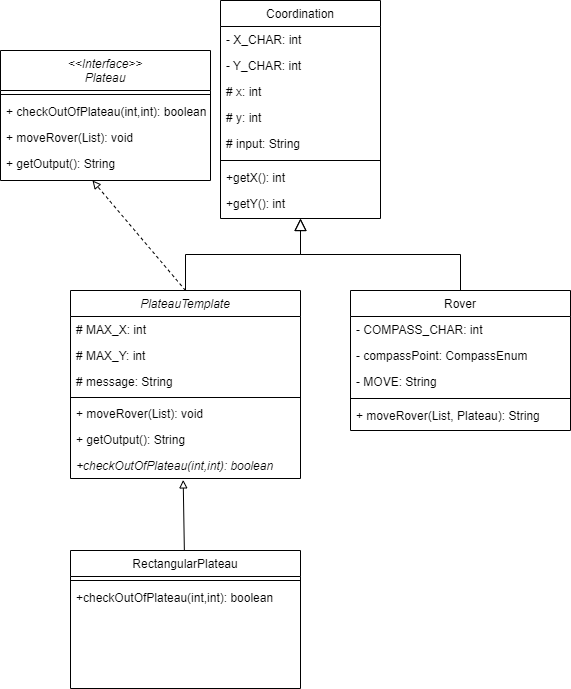

The diagram above was exported from draw.io. Its source (the exported page's mxGraphModel, read from the mxfile embedded in the PNG):
<mxGraphModel dx="1038" dy="547" grid="1" gridSize="10" guides="1" tooltips="1" connect="1" arrows="1" fold="1" page="1" pageScale="1" pageWidth="827" pageHeight="1169" math="0" shadow="0">
  <root>
    <mxCell id="WIyWlLk6GJQsqaUBKTNV-0" />
    <mxCell id="WIyWlLk6GJQsqaUBKTNV-1" parent="WIyWlLk6GJQsqaUBKTNV-0" />
    <mxCell id="zkfFHV4jXpPFQw0GAbJ--0" value="Coordination" style="swimlane;fontStyle=0;align=center;verticalAlign=top;childLayout=stackLayout;horizontal=1;startSize=26;horizontalStack=0;resizeParent=1;resizeLast=0;collapsible=1;marginBottom=0;rounded=0;shadow=0;strokeWidth=1;" parent="WIyWlLk6GJQsqaUBKTNV-1" vertex="1">
      <mxGeometry x="220" y="70" width="160" height="218" as="geometry">
        <mxRectangle x="230" y="140" width="160" height="26" as="alternateBounds" />
      </mxGeometry>
    </mxCell>
    <mxCell id="zkfFHV4jXpPFQw0GAbJ--1" value="- X_CHAR: int" style="text;align=left;verticalAlign=top;spacingLeft=4;spacingRight=4;overflow=hidden;rotatable=0;points=[[0,0.5],[1,0.5]];portConstraint=eastwest;" parent="zkfFHV4jXpPFQw0GAbJ--0" vertex="1">
      <mxGeometry y="26" width="160" height="26" as="geometry" />
    </mxCell>
    <mxCell id="zkfFHV4jXpPFQw0GAbJ--2" value="- Y_CHAR: int" style="text;align=left;verticalAlign=top;spacingLeft=4;spacingRight=4;overflow=hidden;rotatable=0;points=[[0,0.5],[1,0.5]];portConstraint=eastwest;rounded=0;shadow=0;html=0;" parent="zkfFHV4jXpPFQw0GAbJ--0" vertex="1">
      <mxGeometry y="52" width="160" height="26" as="geometry" />
    </mxCell>
    <mxCell id="-EaaIZjn8hHIXSKwwxmA-21" value="# x: int" style="text;align=left;verticalAlign=top;spacingLeft=4;spacingRight=4;overflow=hidden;rotatable=0;points=[[0,0.5],[1,0.5]];portConstraint=eastwest;rounded=0;shadow=0;html=0;" parent="zkfFHV4jXpPFQw0GAbJ--0" vertex="1">
      <mxGeometry y="78" width="160" height="26" as="geometry" />
    </mxCell>
    <mxCell id="-EaaIZjn8hHIXSKwwxmA-20" value="# y: int" style="text;align=left;verticalAlign=top;spacingLeft=4;spacingRight=4;overflow=hidden;rotatable=0;points=[[0,0.5],[1,0.5]];portConstraint=eastwest;rounded=0;shadow=0;html=0;" parent="zkfFHV4jXpPFQw0GAbJ--0" vertex="1">
      <mxGeometry y="104" width="160" height="26" as="geometry" />
    </mxCell>
    <mxCell id="-EaaIZjn8hHIXSKwwxmA-19" value="# input: String" style="text;align=left;verticalAlign=top;spacingLeft=4;spacingRight=4;overflow=hidden;rotatable=0;points=[[0,0.5],[1,0.5]];portConstraint=eastwest;rounded=0;shadow=0;html=0;" parent="zkfFHV4jXpPFQw0GAbJ--0" vertex="1">
      <mxGeometry y="130" width="160" height="26" as="geometry" />
    </mxCell>
    <mxCell id="zkfFHV4jXpPFQw0GAbJ--4" value="" style="line;html=1;strokeWidth=1;align=left;verticalAlign=middle;spacingTop=-1;spacingLeft=3;spacingRight=3;rotatable=0;labelPosition=right;points=[];portConstraint=eastwest;" parent="zkfFHV4jXpPFQw0GAbJ--0" vertex="1">
      <mxGeometry y="156" width="160" height="8" as="geometry" />
    </mxCell>
    <mxCell id="zkfFHV4jXpPFQw0GAbJ--5" value="+getX(): int" style="text;align=left;verticalAlign=top;spacingLeft=4;spacingRight=4;overflow=hidden;rotatable=0;points=[[0,0.5],[1,0.5]];portConstraint=eastwest;" parent="zkfFHV4jXpPFQw0GAbJ--0" vertex="1">
      <mxGeometry y="164" width="160" height="26" as="geometry" />
    </mxCell>
    <mxCell id="d5TFhyYDQn79B3QaXlQY-0" value="+getY(): int" style="text;align=left;verticalAlign=top;spacingLeft=4;spacingRight=4;overflow=hidden;rotatable=0;points=[[0,0.5],[1,0.5]];portConstraint=eastwest;" parent="zkfFHV4jXpPFQw0GAbJ--0" vertex="1">
      <mxGeometry y="190" width="160" height="26" as="geometry" />
    </mxCell>
    <mxCell id="zkfFHV4jXpPFQw0GAbJ--6" value="PlateauTemplate" style="swimlane;fontStyle=2;align=center;verticalAlign=top;childLayout=stackLayout;horizontal=1;startSize=26;horizontalStack=0;resizeParent=1;resizeLast=0;collapsible=1;marginBottom=0;rounded=0;shadow=0;strokeWidth=1;" parent="WIyWlLk6GJQsqaUBKTNV-1" vertex="1">
      <mxGeometry x="70" y="360" width="230" height="188" as="geometry">
        <mxRectangle x="130" y="380" width="160" height="26" as="alternateBounds" />
      </mxGeometry>
    </mxCell>
    <mxCell id="-EaaIZjn8hHIXSKwwxmA-11" value="# MAX_X: int" style="text;align=left;verticalAlign=top;spacingLeft=4;spacingRight=4;overflow=hidden;rotatable=0;points=[[0,0.5],[1,0.5]];portConstraint=eastwest;" parent="zkfFHV4jXpPFQw0GAbJ--6" vertex="1">
      <mxGeometry y="26" width="230" height="26" as="geometry" />
    </mxCell>
    <mxCell id="-EaaIZjn8hHIXSKwwxmA-12" value="# MAX_Y: int" style="text;align=left;verticalAlign=top;spacingLeft=4;spacingRight=4;overflow=hidden;rotatable=0;points=[[0,0.5],[1,0.5]];portConstraint=eastwest;" parent="zkfFHV4jXpPFQw0GAbJ--6" vertex="1">
      <mxGeometry y="52" width="230" height="26" as="geometry" />
    </mxCell>
    <mxCell id="-EaaIZjn8hHIXSKwwxmA-13" value="# message: String" style="text;align=left;verticalAlign=top;spacingLeft=4;spacingRight=4;overflow=hidden;rotatable=0;points=[[0,0.5],[1,0.5]];portConstraint=eastwest;" parent="zkfFHV4jXpPFQw0GAbJ--6" vertex="1">
      <mxGeometry y="78" width="230" height="26" as="geometry" />
    </mxCell>
    <mxCell id="zkfFHV4jXpPFQw0GAbJ--9" value="" style="line;html=1;strokeWidth=1;align=left;verticalAlign=middle;spacingTop=-1;spacingLeft=3;spacingRight=3;rotatable=0;labelPosition=right;points=[];portConstraint=eastwest;" parent="zkfFHV4jXpPFQw0GAbJ--6" vertex="1">
      <mxGeometry y="104" width="230" height="6" as="geometry" />
    </mxCell>
    <mxCell id="d5TFhyYDQn79B3QaXlQY-3" value="+ moveRover(List): void" style="text;align=left;verticalAlign=top;spacingLeft=4;spacingRight=4;overflow=hidden;rotatable=0;points=[[0,0.5],[1,0.5]];portConstraint=eastwest;" parent="zkfFHV4jXpPFQw0GAbJ--6" vertex="1">
      <mxGeometry y="110" width="230" height="26" as="geometry" />
    </mxCell>
    <mxCell id="-EaaIZjn8hHIXSKwwxmA-14" value="+ getOutput(): String" style="text;align=left;verticalAlign=top;spacingLeft=4;spacingRight=4;overflow=hidden;rotatable=0;points=[[0,0.5],[1,0.5]];portConstraint=eastwest;" parent="zkfFHV4jXpPFQw0GAbJ--6" vertex="1">
      <mxGeometry y="136" width="230" height="26" as="geometry" />
    </mxCell>
    <mxCell id="-EaaIZjn8hHIXSKwwxmA-24" value="+checkOutOfPlateau(int,int): boolean" style="text;align=left;verticalAlign=top;spacingLeft=4;spacingRight=4;overflow=hidden;rotatable=0;points=[[0,0.5],[1,0.5]];portConstraint=eastwest;fontStyle=2" parent="zkfFHV4jXpPFQw0GAbJ--6" vertex="1">
      <mxGeometry y="162" width="230" height="26" as="geometry" />
    </mxCell>
    <mxCell id="zkfFHV4jXpPFQw0GAbJ--12" value="" style="endArrow=block;endSize=10;endFill=0;shadow=0;strokeWidth=1;rounded=0;edgeStyle=elbowEdgeStyle;elbow=vertical;" parent="WIyWlLk6GJQsqaUBKTNV-1" source="zkfFHV4jXpPFQw0GAbJ--6" target="zkfFHV4jXpPFQw0GAbJ--0" edge="1">
      <mxGeometry width="160" relative="1" as="geometry">
        <mxPoint x="200" y="203" as="sourcePoint" />
        <mxPoint x="200" y="203" as="targetPoint" />
      </mxGeometry>
    </mxCell>
    <mxCell id="zkfFHV4jXpPFQw0GAbJ--13" value="Rover" style="swimlane;fontStyle=0;align=center;verticalAlign=top;childLayout=stackLayout;horizontal=1;startSize=26;horizontalStack=0;resizeParent=1;resizeLast=0;collapsible=1;marginBottom=0;rounded=0;shadow=0;strokeWidth=1;" parent="WIyWlLk6GJQsqaUBKTNV-1" vertex="1">
      <mxGeometry x="350" y="360" width="220" height="140" as="geometry">
        <mxRectangle x="340" y="380" width="170" height="26" as="alternateBounds" />
      </mxGeometry>
    </mxCell>
    <mxCell id="zkfFHV4jXpPFQw0GAbJ--14" value="- COMPASS_CHAR: int" style="text;align=left;verticalAlign=top;spacingLeft=4;spacingRight=4;overflow=hidden;rotatable=0;points=[[0,0.5],[1,0.5]];portConstraint=eastwest;" parent="zkfFHV4jXpPFQw0GAbJ--13" vertex="1">
      <mxGeometry y="26" width="220" height="26" as="geometry" />
    </mxCell>
    <mxCell id="-EaaIZjn8hHIXSKwwxmA-23" value="- compassPoint: CompassEnum" style="text;align=left;verticalAlign=top;spacingLeft=4;spacingRight=4;overflow=hidden;rotatable=0;points=[[0,0.5],[1,0.5]];portConstraint=eastwest;" parent="zkfFHV4jXpPFQw0GAbJ--13" vertex="1">
      <mxGeometry y="52" width="220" height="26" as="geometry" />
    </mxCell>
    <mxCell id="-EaaIZjn8hHIXSKwwxmA-22" value="- MOVE: String" style="text;align=left;verticalAlign=top;spacingLeft=4;spacingRight=4;overflow=hidden;rotatable=0;points=[[0,0.5],[1,0.5]];portConstraint=eastwest;" parent="zkfFHV4jXpPFQw0GAbJ--13" vertex="1">
      <mxGeometry y="78" width="220" height="26" as="geometry" />
    </mxCell>
    <mxCell id="zkfFHV4jXpPFQw0GAbJ--15" value="" style="line;html=1;strokeWidth=1;align=left;verticalAlign=middle;spacingTop=-1;spacingLeft=3;spacingRight=3;rotatable=0;labelPosition=right;points=[];portConstraint=eastwest;" parent="zkfFHV4jXpPFQw0GAbJ--13" vertex="1">
      <mxGeometry y="104" width="220" height="8" as="geometry" />
    </mxCell>
    <mxCell id="d5TFhyYDQn79B3QaXlQY-8" value="+ moveRover(List, Plateau): String" style="text;align=left;verticalAlign=top;spacingLeft=4;spacingRight=4;overflow=hidden;rotatable=0;points=[[0,0.5],[1,0.5]];portConstraint=eastwest;" parent="zkfFHV4jXpPFQw0GAbJ--13" vertex="1">
      <mxGeometry y="112" width="220" height="26" as="geometry" />
    </mxCell>
    <mxCell id="zkfFHV4jXpPFQw0GAbJ--16" value="" style="endArrow=block;endSize=10;endFill=0;shadow=0;strokeWidth=1;rounded=0;edgeStyle=elbowEdgeStyle;elbow=vertical;" parent="WIyWlLk6GJQsqaUBKTNV-1" source="zkfFHV4jXpPFQw0GAbJ--13" target="zkfFHV4jXpPFQw0GAbJ--0" edge="1">
      <mxGeometry width="160" relative="1" as="geometry">
        <mxPoint x="210" y="373" as="sourcePoint" />
        <mxPoint x="310" y="271" as="targetPoint" />
      </mxGeometry>
    </mxCell>
    <mxCell id="-EaaIZjn8hHIXSKwwxmA-0" value="&lt;&lt;Interface&gt;&gt;&#10;Plateau" style="swimlane;fontStyle=2;align=center;verticalAlign=top;childLayout=stackLayout;horizontal=1;startSize=40;horizontalStack=0;resizeParent=1;resizeLast=0;collapsible=1;marginBottom=0;rounded=0;shadow=0;strokeWidth=1;" parent="WIyWlLk6GJQsqaUBKTNV-1" vertex="1">
      <mxGeometry y="120" width="210" height="130" as="geometry">
        <mxRectangle x="230" y="140" width="160" height="26" as="alternateBounds" />
      </mxGeometry>
    </mxCell>
    <mxCell id="-EaaIZjn8hHIXSKwwxmA-3" value="" style="line;html=1;strokeWidth=1;align=left;verticalAlign=middle;spacingTop=-1;spacingLeft=3;spacingRight=3;rotatable=0;labelPosition=right;points=[];portConstraint=eastwest;" parent="-EaaIZjn8hHIXSKwwxmA-0" vertex="1">
      <mxGeometry y="40" width="210" height="8" as="geometry" />
    </mxCell>
    <mxCell id="-EaaIZjn8hHIXSKwwxmA-4" value="+ checkOutOfPlateau(int,int): boolean" style="text;align=left;verticalAlign=top;spacingLeft=4;spacingRight=4;overflow=hidden;rotatable=0;points=[[0,0.5],[1,0.5]];portConstraint=eastwest;" parent="-EaaIZjn8hHIXSKwwxmA-0" vertex="1">
      <mxGeometry y="48" width="210" height="26" as="geometry" />
    </mxCell>
    <mxCell id="-EaaIZjn8hHIXSKwwxmA-5" value="+ moveRover(List): void" style="text;align=left;verticalAlign=top;spacingLeft=4;spacingRight=4;overflow=hidden;rotatable=0;points=[[0,0.5],[1,0.5]];portConstraint=eastwest;" parent="-EaaIZjn8hHIXSKwwxmA-0" vertex="1">
      <mxGeometry y="74" width="210" height="26" as="geometry" />
    </mxCell>
    <mxCell id="-EaaIZjn8hHIXSKwwxmA-6" value="+ getOutput(): String" style="text;align=left;verticalAlign=top;spacingLeft=4;spacingRight=4;overflow=hidden;rotatable=0;points=[[0,0.5],[1,0.5]];portConstraint=eastwest;" parent="-EaaIZjn8hHIXSKwwxmA-0" vertex="1">
      <mxGeometry y="100" width="210" height="26" as="geometry" />
    </mxCell>
    <mxCell id="-EaaIZjn8hHIXSKwwxmA-8" value="RectangularPlateau" style="swimlane;fontStyle=0;align=center;verticalAlign=top;childLayout=stackLayout;horizontal=1;startSize=26;horizontalStack=0;resizeParent=1;resizeLast=0;collapsible=1;marginBottom=0;rounded=0;shadow=0;strokeWidth=1;" parent="WIyWlLk6GJQsqaUBKTNV-1" vertex="1">
      <mxGeometry x="70" y="620" width="230" height="138" as="geometry">
        <mxRectangle x="130" y="380" width="160" height="26" as="alternateBounds" />
      </mxGeometry>
    </mxCell>
    <mxCell id="-EaaIZjn8hHIXSKwwxmA-9" value="" style="line;html=1;strokeWidth=1;align=left;verticalAlign=middle;spacingTop=-1;spacingLeft=3;spacingRight=3;rotatable=0;labelPosition=right;points=[];portConstraint=eastwest;" parent="-EaaIZjn8hHIXSKwwxmA-8" vertex="1">
      <mxGeometry y="26" width="230" height="8" as="geometry" />
    </mxCell>
    <mxCell id="-EaaIZjn8hHIXSKwwxmA-17" value="+checkOutOfPlateau(int,int): boolean" style="text;align=left;verticalAlign=top;spacingLeft=4;spacingRight=4;overflow=hidden;rotatable=0;points=[[0,0.5],[1,0.5]];portConstraint=eastwest;" parent="-EaaIZjn8hHIXSKwwxmA-8" vertex="1">
      <mxGeometry y="34" width="230" height="26" as="geometry" />
    </mxCell>
    <mxCell id="-EaaIZjn8hHIXSKwwxmA-16" value="" style="endArrow=block;html=1;rounded=0;exitX=0.5;exitY=0;exitDx=0;exitDy=0;entryX=0.438;entryY=1.154;entryDx=0;entryDy=0;entryPerimeter=0;dashed=1;endFill=0;" parent="WIyWlLk6GJQsqaUBKTNV-1" source="zkfFHV4jXpPFQw0GAbJ--6" target="-EaaIZjn8hHIXSKwwxmA-6" edge="1">
      <mxGeometry width="50" height="50" relative="1" as="geometry">
        <mxPoint x="90" y="400" as="sourcePoint" />
        <mxPoint x="120" y="260" as="targetPoint" />
      </mxGeometry>
    </mxCell>
    <mxCell id="-EaaIZjn8hHIXSKwwxmA-18" value="" style="endArrow=block;html=1;rounded=0;endFill=0;entryX=0.49;entryY=1.054;entryDx=0;entryDy=0;entryPerimeter=0;" parent="WIyWlLk6GJQsqaUBKTNV-1" source="-EaaIZjn8hHIXSKwwxmA-8" target="-EaaIZjn8hHIXSKwwxmA-24" edge="1">
      <mxGeometry width="50" height="50" relative="1" as="geometry">
        <mxPoint x="130" y="600" as="sourcePoint" />
        <mxPoint x="190" y="520" as="targetPoint" />
      </mxGeometry>
    </mxCell>
  </root>
</mxGraphModel>